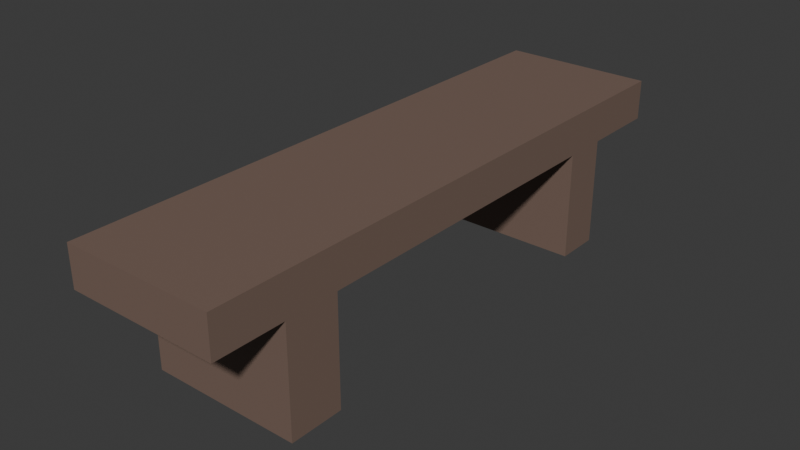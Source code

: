# Source: bench.blend  (saved by Blender 5.1.29; exported with 4.5.12 LTS)
import bpy
from mathutils import Matrix  # noqa: F401  (used for matrix-valued properties, if any)

bpy.ops.wm.read_factory_settings(use_empty=True)
scene = bpy.context.scene
scene.name = 'Scene'

# ---- collections
col_collection = bpy.data.collections.new('Collection'); scene.collection.children.link(col_collection)

# ---- materials (node trees are filled in below, after node groups)
mat_material_001 = bpy.data.materials.new('Material.001')

# ---- material node trees
mat_material_001.use_nodes = True; mat_material_001.node_tree.nodes.clear()
_N = mat_material_001.node_tree.nodes; _L = mat_material_001.node_tree.links
n0 = _N.new('ShaderNodeBsdfPrincipled'); n0.name = 'Principled BSDF'; n0.location = (-200, 100)
n0.inputs[0].default_value = (0.1981, 0.1329, 0.1046, 1.0)
n1 = _N.new('ShaderNodeOutputMaterial'); n1.name = 'Material Output'; n1.location = (200, 100)
_L.new(n0.outputs[0], n1.inputs[0])
n1.is_active_output = True

# ---- world
world_world = bpy.data.worlds.new('World'); scene.world = world_world
world_world.use_nodes = True; world_world.node_tree.nodes.clear()
_N = world_world.node_tree.nodes; _L = world_world.node_tree.links
n0 = _N.new('ShaderNodeOutputWorld'); n0.name = 'World Output'; n0.location = (200, 100)
n1 = _N.new('ShaderNodeBackground'); n1.name = 'Background'; n1.location = (-200, 100)
n1.inputs[0].default_value = (0.05088, 0.05088, 0.05088, 1.0)
_L.new(n1.outputs[0], n0.inputs[0])
n0.is_active_output = True
world_world.color = (0.05088, 0.05088, 0.05088)
world_world.sun_shadow_jitter_overblur = 0.0

# ---- meshes
me_plane = bpy.data.meshes.new('Plane')
me_plane.from_pydata([(-0.6134, -2.321, 1.002), (0.6134, -2.321, 1.002), (-0.6134, 2.321, 1.002), (0.6134, 2.321, 1.002), (-0.6134, 2.321, 1.326), (-0.6134, -2.321, 1.326), (0.6134, -2.321, 1.326), (0.6134, 2.321, 1.326), (-0.6134, -1.76, 1.002), (0.6134, -1.76, 1.002), (-0.6134, -1.76, 1.326), (0.6134, -1.76, 1.326), (0.6134, -1.321, 1.002), (0.6134, -1.321, 1.326), (-0.6134, -1.321, 1.002), (-0.6134, -1.321, 1.326), (0.6134, 1.321, 1.002), (0.6134, 1.321, 1.326), (-0.6134, 1.321, 1.002), (-0.6134, 1.321, 1.326), (0.6134, 1.685, 1.002), (0.6134, 1.821, 1.326), (-0.6134, 1.685, 1.002), (-0.6134, 1.821, 1.326), (-0.6134, -1.321, 0.1268), (-0.6134, -1.76, 0.1268), (0.6134, -1.76, 0.1268), (0.6134, -1.321, 0.1268), (-0.6134, 1.685, 0.1268), (-0.6134, 1.321, 0.1268), (0.6134, 1.321, 0.1268), (0.6134, 1.685, 0.1268)], [], [(22, 2, 3, 20), (23, 21, 7, 4), (0, 1, 6, 5), (20, 3, 7, 21), (8, 0, 5, 10), (3, 2, 4, 7), (14, 8, 10, 15), (1, 9, 11, 6), (5, 6, 11, 10), (0, 8, 9, 1), (18, 14, 15, 19), (9, 12, 13, 11), (10, 11, 13, 15), (20, 16, 30, 31), (22, 18, 19, 23), (12, 16, 17, 13), (15, 13, 17, 19), (14, 18, 16, 12), (2, 22, 23, 4), (16, 20, 21, 17), (19, 17, 21, 23), (14, 12, 27, 24), (25, 24, 27, 26), (29, 28, 31, 30), (8, 14, 24, 25), (22, 20, 31, 28), (18, 22, 28, 29), (9, 8, 25, 26), (16, 18, 29, 30), (12, 9, 26, 27)])
_uv = me_plane.uv_layers.new(name='UVMap')
_uv.uv.foreach_set('vector', [0.0, 0.8923, 0.0, 1.0, 1.0, 1.0, 1.0, 0.8923, 0.0, 0.8923, 1.0, 0.8923, 1.0, 1.0, 0.0, 1.0, 0.0, 0.0, 1.0, 0.0, 1.0, 0.0, 0.0, 0.0, 1.0, 0.8923, 1.0, 1.0, 1.0, 1.0, 1.0, 0.8923, 0.0, 0.121, 0.0, 0.0, 0.0, 0.0, 0.0, 0.121, 1.0, 1.0, 0.0, 1.0, 0.0, 1.0, 1.0, 1.0, 0.0, 0.2154, 0.0, 0.121, 0.0, 0.121, 0.0, 0.2154, 1.0, 0.0, 1.0, 0.121, 1.0, 0.121, 1.0, 0.0, 0.0, 0.0, 1.0, 0.0, 1.0, 0.121, 0.0, 0.121, 0.0, 0.0, 0.0, 0.121, 1.0, 0.121, 1.0, 0.0, 0.0, 0.7846, 0.0, 0.2154, 0.0, 0.2154, 0.0, 0.7846, 1.0, 0.121, 1.0, 0.2154, 1.0, 0.2154, 1.0, 0.121, 0.0, 0.121, 1.0, 0.121, 1.0, 0.2154, 0.0, 0.2154, 1.0, 0.8923, 1.0, 0.7846, 1.0, 0.7846, 1.0, 0.8923, 0.0, 0.8923, 0.0, 0.7846, 0.0, 0.7846, 0.0, 0.8923, 1.0, 0.2154, 1.0, 0.7846, 1.0, 0.7846, 1.0, 0.2154, 0.0, 0.2154, 1.0, 0.2154, 1.0, 0.7846, 0.0, 0.7846, 0.0, 0.2154, 0.0, 0.7846, 1.0, 0.7846, 1.0, 0.2154, 0.0, 1.0, 0.0, 0.8923, 0.0, 0.8923, 0.0, 1.0, 1.0, 0.7846, 1.0, 0.8923, 1.0, 0.8923, 1.0, 0.7846, 0.0, 0.7846, 1.0, 0.7846, 1.0, 0.8923, 0.0, 0.8923, 0.0, 0.2154, 1.0, 0.2154, 1.0, 0.2154, 0.0, 0.2154, 0.0, 0.121, 0.0, 0.2154, 1.0, 0.2154, 1.0, 0.121, 0.0, 0.7846, 0.0, 0.8923, 1.0, 0.8923, 1.0, 0.7846, 0.0, 0.121, 0.0, 0.2154, 0.0, 0.2154, 0.0, 0.121, 0.0, 0.8923, 1.0, 0.8923, 1.0, 0.8923, 0.0, 0.8923, 0.0, 0.7846, 0.0, 0.8923, 0.0, 0.8923, 0.0, 0.7846, 1.0, 0.121, 0.0, 0.121, 0.0, 0.121, 1.0, 0.121, 1.0, 0.7846, 0.0, 0.7846, 0.0, 0.7846, 1.0, 0.7846, 1.0, 0.2154, 1.0, 0.121, 1.0, 0.121, 1.0, 0.2154])
me_plane.materials.append(mat_material_001)
me_plane.update()

# ---- objects
ob_plane = bpy.data.objects.new('Plane', me_plane)

# ---- transforms, parenting, visibility, modifiers, constraints
ob_plane.location = (0.0, 0.0, 0.0)

# ---- collection membership
col_collection.objects.link(ob_plane)

# ---- scene / render settings (as saved in the file)
scene.frame_start = 1; scene.frame_end = 250; scene.frame_set(1)
scene.render.engine = 'BLENDER_EEVEE_NEXT'
scene.render.bake_bias = 0.0
scene.render.bake_samples = 0
scene.cycles.sampling_pattern = 'TABULATED_SOBOL'
scene.eevee.use_volume_custom_range = False
bpy.context.view_layer.update()

# ---- added for rendering (the .blend has no active camera and no usable light): camera, sun
cam_auto = bpy.data.cameras.new('AutoCamera')
cam_auto.lens = 50.0
cam_auto.sensor_width = 36.0
cam_auto.clip_end = 1000.0
ob_auto_camera = bpy.data.objects.new('AutoCamera', cam_auto)
scene.collection.objects.link(ob_auto_camera)
ob_auto_camera.location = (4.57973, -5.49567, 4.39035)
ob_auto_camera.rotation_euler = (1.09748, -7.21219e-08, 0.694738)
scene.camera = ob_auto_camera
light_auto_sun = bpy.data.lights.new('AutoSun', 'SUN')
light_auto_sun.energy = 3.0
light_auto_sun.angle = 0.0523599
ob_auto_sun = bpy.data.objects.new('AutoSun', light_auto_sun)
scene.collection.objects.link(ob_auto_sun)
ob_auto_sun.rotation_euler = (0.872665, 0.174533, 0.523599)
bpy.context.view_layer.update()
